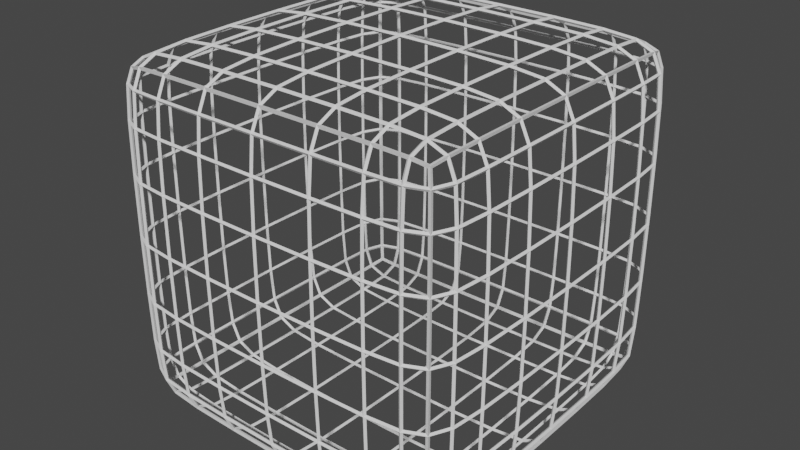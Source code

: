# Source: WireFrame5.blend  (saved by Blender 2.93.20; exported with 4.5.12 LTS)
import bpy
from mathutils import Matrix  # noqa: F401  (used for matrix-valued properties, if any)

bpy.ops.wm.read_factory_settings(use_empty=True)
scene = bpy.context.scene
scene.name = 'Scene'

# ---- collections
col_collection = bpy.data.collections.new('Collection'); scene.collection.children.link(col_collection)

# ---- world
world_world = bpy.data.worlds.new('World'); scene.world = world_world
world_world.use_nodes = True; world_world.node_tree.nodes.clear()
_N = world_world.node_tree.nodes; _L = world_world.node_tree.links
n0 = _N.new('ShaderNodeOutputWorld'); n0.name = 'World Output'; n0.location = (300, 300)
n1 = _N.new('ShaderNodeBackground'); n1.name = 'Background'; n1.location = (10, 300)
n1.inputs[0].default_value = (0.05088, 0.05088, 0.05088, 1.0)
_L.new(n1.outputs[0], n0.inputs[0])
n0.is_active_output = True
world_world.color = (0.05088, 0.05088, 0.05088)
world_world.use_sun_shadow = False
world_world.sun_shadow_jitter_overblur = 0.0

# ---- meshes
me_cube_002 = bpy.data.meshes.new('Cube.002')
me_cube_002.from_pydata([(-1.0, -1.0, -1.0), (-1.0, -1.0, 1.0), (-1.0, 1.0, -1.0), (-1.0, 1.0, 1.0), (1.0, -1.0, -1.0), (1.0, -1.0, 1.0), (1.0, 1.0, -1.0), (1.0, 1.0, 1.0)], [], [(0, 1, 3, 2), (2, 3, 7, 6), (6, 7, 5, 4), (4, 5, 1, 0), (2, 6, 4, 0), (7, 3, 1, 5)])
_uv = me_cube_002.uv_layers.new(name='UVMap')
_uv.uv.foreach_set('vector', [0.375, 0.0, 0.625, 0.0, 0.625, 0.25, 0.375, 0.25, 0.375, 0.25, 0.625, 0.25, 0.625, 0.5, 0.375, 0.5, 0.375, 0.5, 0.625, 0.5, 0.625, 0.75, 0.375, 0.75, 0.375, 0.75, 0.625, 0.75, 0.625, 1.0, 0.375, 1.0, 0.125, 0.5, 0.375, 0.5, 0.375, 0.75, 0.125, 0.75, 0.625, 0.5, 0.875, 0.5, 0.875, 0.75, 0.625, 0.75])
me_cube_002.use_remesh_fix_poles = True
me_cube_002.use_remesh_preserve_attributes = False
me_cube_002.update()

# ---- objects
ob_cube = bpy.data.objects.new('Cube', me_cube_002)

# ---- transforms, parenting, visibility, modifiers, constraints
ob_cube.location = (0.0, 0.0, 0.0)
_m = ob_cube.modifiers.new('Bevel', 'BEVEL')
_m = ob_cube.modifiers.new('Subdivision', 'SUBSURF')
_m.levels = 4
_m = ob_cube.modifiers.new('Wireframe', 'WIREFRAME')

# ---- collection membership
col_collection.objects.link(ob_cube)

# ---- scene / render settings (as saved in the file)
scene.frame_start = 1; scene.frame_end = 250; scene.frame_set(1)
scene.render.engine = 'BLENDER_EEVEE_NEXT'
scene.cycles.use_denoising = False
scene.cycles.samples = 128
scene.cycles.sampling_pattern = 'TABULATED_SOBOL'
scene.cycles.use_adaptive_sampling = False
scene.cycles.use_light_tree = False
scene.view_settings.view_transform = 'Filmic'
bpy.context.view_layer.update()

# ---- added for rendering (the .blend has no active camera and no usable light): camera, sun
cam_auto = bpy.data.cameras.new('AutoCamera')
cam_auto.lens = 50.0
cam_auto.sensor_width = 36.0
cam_auto.clip_end = 1000.0
ob_auto_camera = bpy.data.objects.new('AutoCamera', cam_auto)
scene.collection.objects.link(ob_auto_camera)
ob_auto_camera.location = (3.21116, -3.85339, 2.56892)
ob_auto_camera.rotation_euler = (1.09748, -7.21219e-08, 0.694738)
scene.camera = ob_auto_camera
light_auto_sun = bpy.data.lights.new('AutoSun', 'SUN')
light_auto_sun.energy = 3.0
light_auto_sun.angle = 0.0523599
ob_auto_sun = bpy.data.objects.new('AutoSun', light_auto_sun)
scene.collection.objects.link(ob_auto_sun)
ob_auto_sun.rotation_euler = (0.872665, 0.174533, 0.523599)
bpy.context.view_layer.update()
